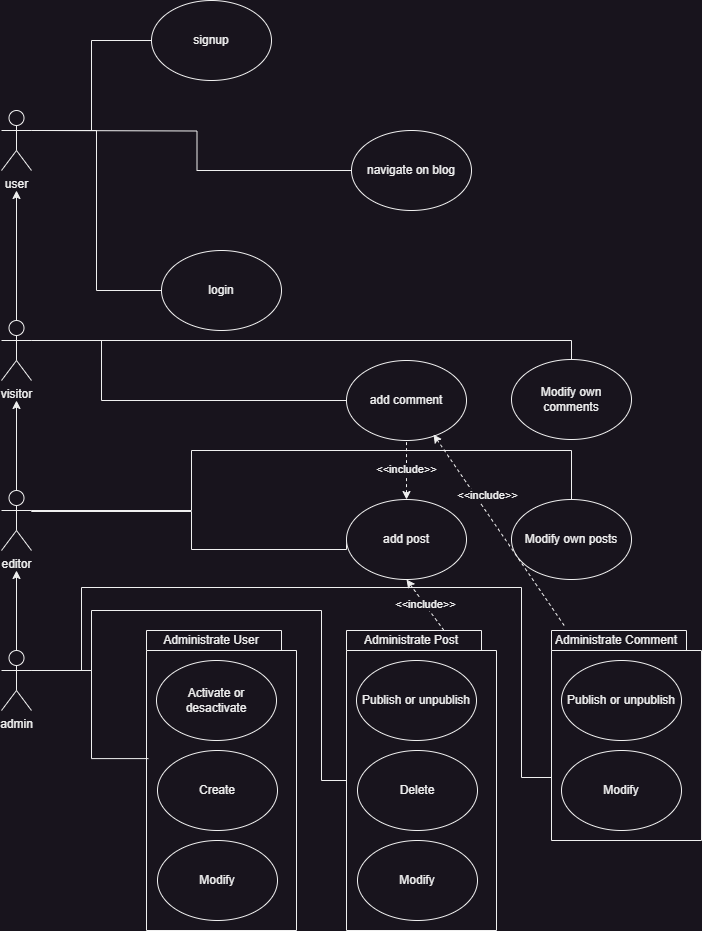

The diagram above was exported from draw.io. Its source (the exported page's mxGraphModel, read from the mxfile embedded in the PNG):
<mxGraphModel dx="2058" dy="1198" grid="1" gridSize="10" guides="1" tooltips="1" connect="1" arrows="1" fold="1" page="1" pageScale="1" pageWidth="850" pageHeight="1100" background="none" math="0" shadow="0">
  <root>
    <mxCell id="0" />
    <mxCell id="1" parent="0" />
    <mxCell id="sB-5qDP-c3nzOZ-2-q5o-27" value="" style="shape=folder;fontStyle=1;spacingTop=10;tabWidth=220;tabHeight=20;tabPosition=left;html=1;whiteSpace=wrap;" parent="1" vertex="1">
      <mxGeometry x="165" y="690" width="150" height="300" as="geometry" />
    </mxCell>
    <mxCell id="sB-5qDP-c3nzOZ-2-q5o-17" style="edgeStyle=orthogonalEdgeStyle;rounded=0;orthogonalLoop=1;jettySize=auto;html=1;exitX=1;exitY=0.3333333333333333;exitDx=0;exitDy=0;exitPerimeter=0;entryX=0;entryY=0.5;entryDx=0;entryDy=0;endArrow=none;endFill=0;" parent="1" source="sB-5qDP-c3nzOZ-2-q5o-1" target="sB-5qDP-c3nzOZ-2-q5o-8" edge="1">
      <mxGeometry relative="1" as="geometry" />
    </mxCell>
    <mxCell id="sB-5qDP-c3nzOZ-2-q5o-1" value="user" style="shape=umlActor;verticalLabelPosition=bottom;verticalAlign=top;html=1;outlineConnect=0;" parent="1" vertex="1">
      <mxGeometry x="20" y="170" width="30" height="60" as="geometry" />
    </mxCell>
    <mxCell id="sB-5qDP-c3nzOZ-2-q5o-21" style="edgeStyle=orthogonalEdgeStyle;rounded=0;orthogonalLoop=1;jettySize=auto;html=1;exitX=1;exitY=0.3333333333333333;exitDx=0;exitDy=0;exitPerimeter=0;entryX=0;entryY=0.5;entryDx=0;entryDy=0;endArrow=none;endFill=0;" parent="1" source="sB-5qDP-c3nzOZ-2-q5o-2" target="sB-5qDP-c3nzOZ-2-q5o-10" edge="1">
      <mxGeometry relative="1" as="geometry">
        <Array as="points">
          <mxPoint x="120" y="400" />
          <mxPoint x="120" y="460" />
        </Array>
      </mxGeometry>
    </mxCell>
    <mxCell id="sB-5qDP-c3nzOZ-2-q5o-2" value="visitor" style="shape=umlActor;verticalLabelPosition=bottom;verticalAlign=top;html=1;outlineConnect=0;" parent="1" vertex="1">
      <mxGeometry x="20" y="380" width="30" height="60" as="geometry" />
    </mxCell>
    <mxCell id="sB-5qDP-c3nzOZ-2-q5o-15" style="edgeStyle=orthogonalEdgeStyle;rounded=0;orthogonalLoop=1;jettySize=auto;html=1;exitX=0.5;exitY=0;exitDx=0;exitDy=0;exitPerimeter=0;" parent="1" source="sB-5qDP-c3nzOZ-2-q5o-3" edge="1">
      <mxGeometry relative="1" as="geometry">
        <mxPoint x="35" y="460" as="targetPoint" />
      </mxGeometry>
    </mxCell>
    <mxCell id="sB-5qDP-c3nzOZ-2-q5o-23" style="edgeStyle=orthogonalEdgeStyle;rounded=0;orthogonalLoop=1;jettySize=auto;html=1;entryX=0;entryY=0.5;entryDx=0;entryDy=0;endArrow=none;endFill=0;" parent="1" target="sB-5qDP-c3nzOZ-2-q5o-11" edge="1">
      <mxGeometry relative="1" as="geometry">
        <mxPoint x="50" y="570" as="sourcePoint" />
        <Array as="points">
          <mxPoint x="50" y="571" />
          <mxPoint x="210" y="571" />
          <mxPoint x="210" y="609" />
        </Array>
      </mxGeometry>
    </mxCell>
    <mxCell id="sB-5qDP-c3nzOZ-2-q5o-3" value="editor" style="shape=umlActor;verticalLabelPosition=bottom;verticalAlign=top;html=1;outlineConnect=0;" parent="1" vertex="1">
      <mxGeometry x="20" y="550" width="30" height="60" as="geometry" />
    </mxCell>
    <mxCell id="sB-5qDP-c3nzOZ-2-q5o-16" style="edgeStyle=orthogonalEdgeStyle;rounded=0;orthogonalLoop=1;jettySize=auto;html=1;exitX=0.5;exitY=0;exitDx=0;exitDy=0;exitPerimeter=0;" parent="1" source="sB-5qDP-c3nzOZ-2-q5o-4" edge="1">
      <mxGeometry relative="1" as="geometry">
        <mxPoint x="35" y="630" as="targetPoint" />
      </mxGeometry>
    </mxCell>
    <mxCell id="sB-5qDP-c3nzOZ-2-q5o-4" value="admin" style="shape=umlActor;verticalLabelPosition=bottom;verticalAlign=top;html=1;outlineConnect=0;" parent="1" vertex="1">
      <mxGeometry x="20" y="710" width="30" height="60" as="geometry" />
    </mxCell>
    <mxCell id="sB-5qDP-c3nzOZ-2-q5o-7" value="login" style="ellipse;whiteSpace=wrap;html=1;" parent="1" vertex="1">
      <mxGeometry x="180" y="310" width="120" height="80" as="geometry" />
    </mxCell>
    <mxCell id="sB-5qDP-c3nzOZ-2-q5o-8" value="signup" style="ellipse;whiteSpace=wrap;html=1;" parent="1" vertex="1">
      <mxGeometry x="170" y="60" width="120" height="80" as="geometry" />
    </mxCell>
    <mxCell id="sB-5qDP-c3nzOZ-2-q5o-18" style="edgeStyle=orthogonalEdgeStyle;rounded=0;orthogonalLoop=1;jettySize=auto;html=1;exitX=0;exitY=0.5;exitDx=0;exitDy=0;endArrow=none;endFill=0;" parent="1" source="sB-5qDP-c3nzOZ-2-q5o-9" edge="1">
      <mxGeometry relative="1" as="geometry">
        <mxPoint x="60" y="190" as="targetPoint" />
      </mxGeometry>
    </mxCell>
    <mxCell id="sB-5qDP-c3nzOZ-2-q5o-9" value="navigate on blog" style="ellipse;whiteSpace=wrap;html=1;" parent="1" vertex="1">
      <mxGeometry x="370" y="190" width="120" height="80" as="geometry" />
    </mxCell>
    <mxCell id="sB-5qDP-c3nzOZ-2-q5o-10" value="add comment" style="ellipse;whiteSpace=wrap;html=1;" parent="1" vertex="1">
      <mxGeometry x="365" y="420" width="120" height="80" as="geometry" />
    </mxCell>
    <mxCell id="sB-5qDP-c3nzOZ-2-q5o-11" value="add post" style="ellipse;whiteSpace=wrap;html=1;" parent="1" vertex="1">
      <mxGeometry x="365" y="559" width="120" height="80" as="geometry" />
    </mxCell>
    <mxCell id="sB-5qDP-c3nzOZ-2-q5o-22" style="edgeStyle=orthogonalEdgeStyle;rounded=0;orthogonalLoop=1;jettySize=auto;html=1;exitX=0.5;exitY=0;exitDx=0;exitDy=0;endArrow=none;endFill=0;" parent="1" source="sB-5qDP-c3nzOZ-2-q5o-12" edge="1">
      <mxGeometry relative="1" as="geometry">
        <mxPoint x="50" y="400" as="targetPoint" />
        <Array as="points">
          <mxPoint x="590" y="400" />
        </Array>
      </mxGeometry>
    </mxCell>
    <mxCell id="sB-5qDP-c3nzOZ-2-q5o-12" value="Modify own comments" style="ellipse;whiteSpace=wrap;html=1;" parent="1" vertex="1">
      <mxGeometry x="530" y="419" width="120" height="80" as="geometry" />
    </mxCell>
    <mxCell id="sB-5qDP-c3nzOZ-2-q5o-24" style="edgeStyle=orthogonalEdgeStyle;rounded=0;orthogonalLoop=1;jettySize=auto;html=1;exitX=0.5;exitY=0;exitDx=0;exitDy=0;entryX=1;entryY=0.3333333333333333;entryDx=0;entryDy=0;entryPerimeter=0;endArrow=none;endFill=0;" parent="1" source="sB-5qDP-c3nzOZ-2-q5o-13" target="sB-5qDP-c3nzOZ-2-q5o-3" edge="1">
      <mxGeometry relative="1" as="geometry">
        <mxPoint x="50" y="560" as="targetPoint" />
        <Array as="points">
          <mxPoint x="590" y="510" />
          <mxPoint x="210" y="510" />
          <mxPoint x="210" y="570" />
        </Array>
      </mxGeometry>
    </mxCell>
    <mxCell id="sB-5qDP-c3nzOZ-2-q5o-13" value="Modify own posts" style="ellipse;whiteSpace=wrap;html=1;" parent="1" vertex="1">
      <mxGeometry x="530" y="559" width="120" height="80" as="geometry" />
    </mxCell>
    <mxCell id="sB-5qDP-c3nzOZ-2-q5o-14" value="" style="endArrow=classic;html=1;rounded=0;exitX=0.5;exitY=0;exitDx=0;exitDy=0;exitPerimeter=0;" parent="1" source="sB-5qDP-c3nzOZ-2-q5o-2" edge="1">
      <mxGeometry width="50" height="50" relative="1" as="geometry">
        <mxPoint x="400" y="540" as="sourcePoint" />
        <mxPoint x="35" y="250" as="targetPoint" />
      </mxGeometry>
    </mxCell>
    <mxCell id="sB-5qDP-c3nzOZ-2-q5o-20" style="edgeStyle=orthogonalEdgeStyle;rounded=0;orthogonalLoop=1;jettySize=auto;html=1;exitX=0;exitY=0.5;exitDx=0;exitDy=0;entryX=1;entryY=0.3333333333333333;entryDx=0;entryDy=0;entryPerimeter=0;endArrow=none;endFill=0;" parent="1" source="sB-5qDP-c3nzOZ-2-q5o-7" target="sB-5qDP-c3nzOZ-2-q5o-1" edge="1">
      <mxGeometry relative="1" as="geometry" />
    </mxCell>
    <mxCell id="sB-5qDP-c3nzOZ-2-q5o-26" value="Activate or desactivate" style="ellipse;whiteSpace=wrap;html=1;" parent="1" vertex="1">
      <mxGeometry x="175" y="720" width="120" height="80" as="geometry" />
    </mxCell>
    <mxCell id="sB-5qDP-c3nzOZ-2-q5o-28" value="Administrate User" style="text;html=1;strokeColor=none;fillColor=none;align=center;verticalAlign=middle;whiteSpace=wrap;rounded=0;" parent="1" vertex="1">
      <mxGeometry x="165" y="690" width="130" height="20" as="geometry" />
    </mxCell>
    <mxCell id="sB-5qDP-c3nzOZ-2-q5o-29" value="Create" style="ellipse;whiteSpace=wrap;html=1;" parent="1" vertex="1">
      <mxGeometry x="176" y="810" width="120" height="80" as="geometry" />
    </mxCell>
    <mxCell id="sB-5qDP-c3nzOZ-2-q5o-30" value="Modify" style="ellipse;whiteSpace=wrap;html=1;" parent="1" vertex="1">
      <mxGeometry x="176" y="900" width="120" height="80" as="geometry" />
    </mxCell>
    <mxCell id="sB-5qDP-c3nzOZ-2-q5o-32" value="" style="shape=folder;fontStyle=1;spacingTop=10;tabWidth=220;tabHeight=20;tabPosition=left;html=1;whiteSpace=wrap;" parent="1" vertex="1">
      <mxGeometry x="365" y="690" width="150" height="300" as="geometry" />
    </mxCell>
    <mxCell id="sB-5qDP-c3nzOZ-2-q5o-33" value="Publish or unpublish" style="ellipse;whiteSpace=wrap;html=1;" parent="1" vertex="1">
      <mxGeometry x="375" y="720" width="120" height="80" as="geometry" />
    </mxCell>
    <mxCell id="sB-5qDP-c3nzOZ-2-q5o-34" value="Administrate Post" style="text;html=1;strokeColor=none;fillColor=none;align=center;verticalAlign=middle;whiteSpace=wrap;rounded=0;" parent="1" vertex="1">
      <mxGeometry x="365" y="690" width="130" height="20" as="geometry" />
    </mxCell>
    <mxCell id="sB-5qDP-c3nzOZ-2-q5o-35" value="Delete" style="ellipse;whiteSpace=wrap;html=1;" parent="1" vertex="1">
      <mxGeometry x="376" y="810" width="120" height="80" as="geometry" />
    </mxCell>
    <mxCell id="sB-5qDP-c3nzOZ-2-q5o-36" value="Modify" style="ellipse;whiteSpace=wrap;html=1;" parent="1" vertex="1">
      <mxGeometry x="376" y="900" width="120" height="80" as="geometry" />
    </mxCell>
    <mxCell id="sB-5qDP-c3nzOZ-2-q5o-37" value="" style="shape=folder;fontStyle=1;spacingTop=10;tabWidth=220;tabHeight=20;tabPosition=left;html=1;whiteSpace=wrap;" parent="1" vertex="1">
      <mxGeometry x="570" y="690" width="150" height="210" as="geometry" />
    </mxCell>
    <mxCell id="sB-5qDP-c3nzOZ-2-q5o-38" value="Publish or unpublish" style="ellipse;whiteSpace=wrap;html=1;" parent="1" vertex="1">
      <mxGeometry x="580" y="720" width="120" height="80" as="geometry" />
    </mxCell>
    <mxCell id="sB-5qDP-c3nzOZ-2-q5o-39" value="Administrate Comment" style="text;html=1;strokeColor=none;fillColor=none;align=center;verticalAlign=middle;whiteSpace=wrap;rounded=0;" parent="1" vertex="1">
      <mxGeometry x="570" y="690" width="130" height="20" as="geometry" />
    </mxCell>
    <mxCell id="sB-5qDP-c3nzOZ-2-q5o-41" value="Modify" style="ellipse;whiteSpace=wrap;html=1;" parent="1" vertex="1">
      <mxGeometry x="580" y="810" width="120" height="80" as="geometry" />
    </mxCell>
    <mxCell id="sB-5qDP-c3nzOZ-2-q5o-42" style="edgeStyle=orthogonalEdgeStyle;rounded=0;orthogonalLoop=1;jettySize=auto;html=1;entryX=0.013;entryY=0.427;entryDx=0;entryDy=0;endArrow=none;endFill=0;exitX=1;exitY=0.3333333333333333;exitDx=0;exitDy=0;exitPerimeter=0;entryPerimeter=0;" parent="1" source="sB-5qDP-c3nzOZ-2-q5o-4" target="sB-5qDP-c3nzOZ-2-q5o-27" edge="1">
      <mxGeometry relative="1" as="geometry">
        <mxPoint x="60.5" y="735" as="sourcePoint" />
        <mxPoint x="375.5" y="785" as="targetPoint" />
        <Array as="points">
          <mxPoint x="110" y="730" />
          <mxPoint x="110" y="818" />
        </Array>
      </mxGeometry>
    </mxCell>
    <mxCell id="sB-5qDP-c3nzOZ-2-q5o-43" style="edgeStyle=orthogonalEdgeStyle;rounded=0;orthogonalLoop=1;jettySize=auto;html=1;endArrow=none;endFill=0;" parent="1" target="sB-5qDP-c3nzOZ-2-q5o-32" edge="1">
      <mxGeometry relative="1" as="geometry">
        <mxPoint x="50" y="730" as="sourcePoint" />
        <mxPoint x="177" y="828" as="targetPoint" />
        <Array as="points">
          <mxPoint x="110" y="730" />
          <mxPoint x="110" y="670" />
          <mxPoint x="340" y="670" />
          <mxPoint x="340" y="840" />
        </Array>
      </mxGeometry>
    </mxCell>
    <mxCell id="sB-5qDP-c3nzOZ-2-q5o-44" style="edgeStyle=orthogonalEdgeStyle;rounded=0;orthogonalLoop=1;jettySize=auto;html=1;endArrow=none;endFill=0;exitX=1;exitY=0.3333333333333333;exitDx=0;exitDy=0;exitPerimeter=0;entryX=0;entryY=0;entryDx=0;entryDy=162.5;entryPerimeter=0;" parent="1" source="sB-5qDP-c3nzOZ-2-q5o-4" edge="1">
      <mxGeometry relative="1" as="geometry">
        <mxPoint x="50" y="717" as="sourcePoint" />
        <mxPoint x="570" y="839.5" as="targetPoint" />
        <Array as="points">
          <mxPoint x="100" y="730" />
          <mxPoint x="100" y="647" />
          <mxPoint x="540" y="647" />
          <mxPoint x="540" y="837" />
          <mxPoint x="570" y="837" />
        </Array>
      </mxGeometry>
    </mxCell>
    <mxCell id="sB-5qDP-c3nzOZ-2-q5o-47" value="&amp;lt;&amp;lt;include&amp;gt;&amp;gt;" style="endArrow=none;dashed=1;html=1;rounded=0;entryX=0.5;entryY=1;entryDx=0;entryDy=0;exitX=0.5;exitY=0;exitDx=0;exitDy=0;startArrow=classic;startFill=1;" parent="1" source="sB-5qDP-c3nzOZ-2-q5o-11" target="sB-5qDP-c3nzOZ-2-q5o-10" edge="1">
      <mxGeometry width="50" height="50" relative="1" as="geometry">
        <mxPoint x="400" y="610" as="sourcePoint" />
        <mxPoint x="450" y="560" as="targetPoint" />
      </mxGeometry>
    </mxCell>
    <mxCell id="sB-5qDP-c3nzOZ-2-q5o-49" value="&amp;lt;&amp;lt;include&amp;gt;&amp;gt;" style="endArrow=classic;dashed=1;html=1;rounded=0;entryX=0.5;entryY=1;entryDx=0;entryDy=0;exitX=0.75;exitY=0;exitDx=0;exitDy=0;startArrow=none;startFill=0;endFill=1;" parent="1" source="sB-5qDP-c3nzOZ-2-q5o-34" target="sB-5qDP-c3nzOZ-2-q5o-11" edge="1">
      <mxGeometry width="50" height="50" relative="1" as="geometry">
        <mxPoint x="515" y="710" as="sourcePoint" />
        <mxPoint x="515" y="641" as="targetPoint" />
      </mxGeometry>
    </mxCell>
    <mxCell id="sB-5qDP-c3nzOZ-2-q5o-51" value="&amp;lt;&amp;lt;include&amp;gt;&amp;gt;" style="endArrow=none;dashed=1;html=1;rounded=0;entryX=0.108;entryY=-0.15;entryDx=0;entryDy=0;exitX=0.725;exitY=0.925;exitDx=0;exitDy=0;startArrow=classic;startFill=1;entryPerimeter=0;exitPerimeter=0;" parent="1" source="sB-5qDP-c3nzOZ-2-q5o-10" target="sB-5qDP-c3nzOZ-2-q5o-39" edge="1">
      <mxGeometry x="-0.3058" y="10" width="50" height="50" relative="1" as="geometry">
        <mxPoint x="445" y="589" as="sourcePoint" />
        <mxPoint x="445" y="520" as="targetPoint" />
        <mxPoint as="offset" />
      </mxGeometry>
    </mxCell>
  </root>
</mxGraphModel>